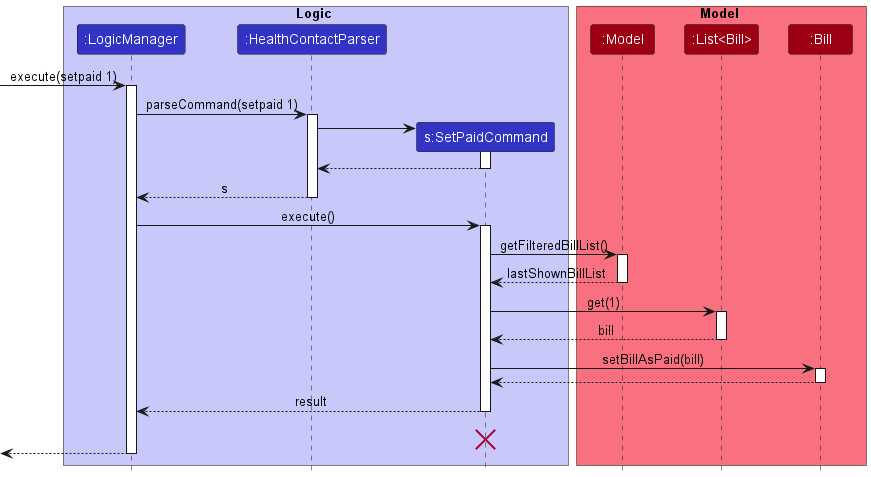

The diagram above was rendered by PlantUML. Its source (embedded in the PNG):
@startuml
!include style.puml

box Logic LOGIC_COLOR_T1
participant ":LogicManager" as LogicManager LOGIC_COLOR
participant ":HealthContactParser" as HealthContactParser LOGIC_COLOR
participant "s:SetPaidCommand" as SetPaidCommand LOGIC_COLOR
end box

box Model MODEL_COLOR_T1
participant ":Model" as Model MODEL_COLOR
participant ":List<Bill>" as BillList MODEL_COLOR
participant ":Bill" as Bill MODEL_COLOR
end box

[-> LogicManager : execute(setpaid 1)
activate LogicManager

LogicManager -> HealthContactParser : parseCommand(setpaid 1)
activate HealthContactParser

create SetPaidCommand
HealthContactParser -> SetPaidCommand
activate SetPaidCommand

SetPaidCommand --> HealthContactParser
deactivate SetPaidCommand

HealthContactParser --> LogicManager : s
deactivate HealthContactParser

LogicManager -> SetPaidCommand : execute()
activate SetPaidCommand

SetPaidCommand -> Model : getFilteredBillList()
activate Model

Model --> SetPaidCommand : lastShownBillList
deactivate Model

SetPaidCommand -> BillList : get(1)
activate BillList

BillList --> SetPaidCommand : bill
deactivate BillList

SetPaidCommand -> Bill : setBillAsPaid(bill)
activate Bill

Bill --> SetPaidCommand : 
deactivate Bill


deactivate Model

SetPaidCommand --> LogicManager : result
deactivate SetPaidCommand
SetPaidCommand -[hidden]-> LogicManager : result
destroy SetPaidCommand

[<--LogicManager
deactivate LogicManager
@enduml